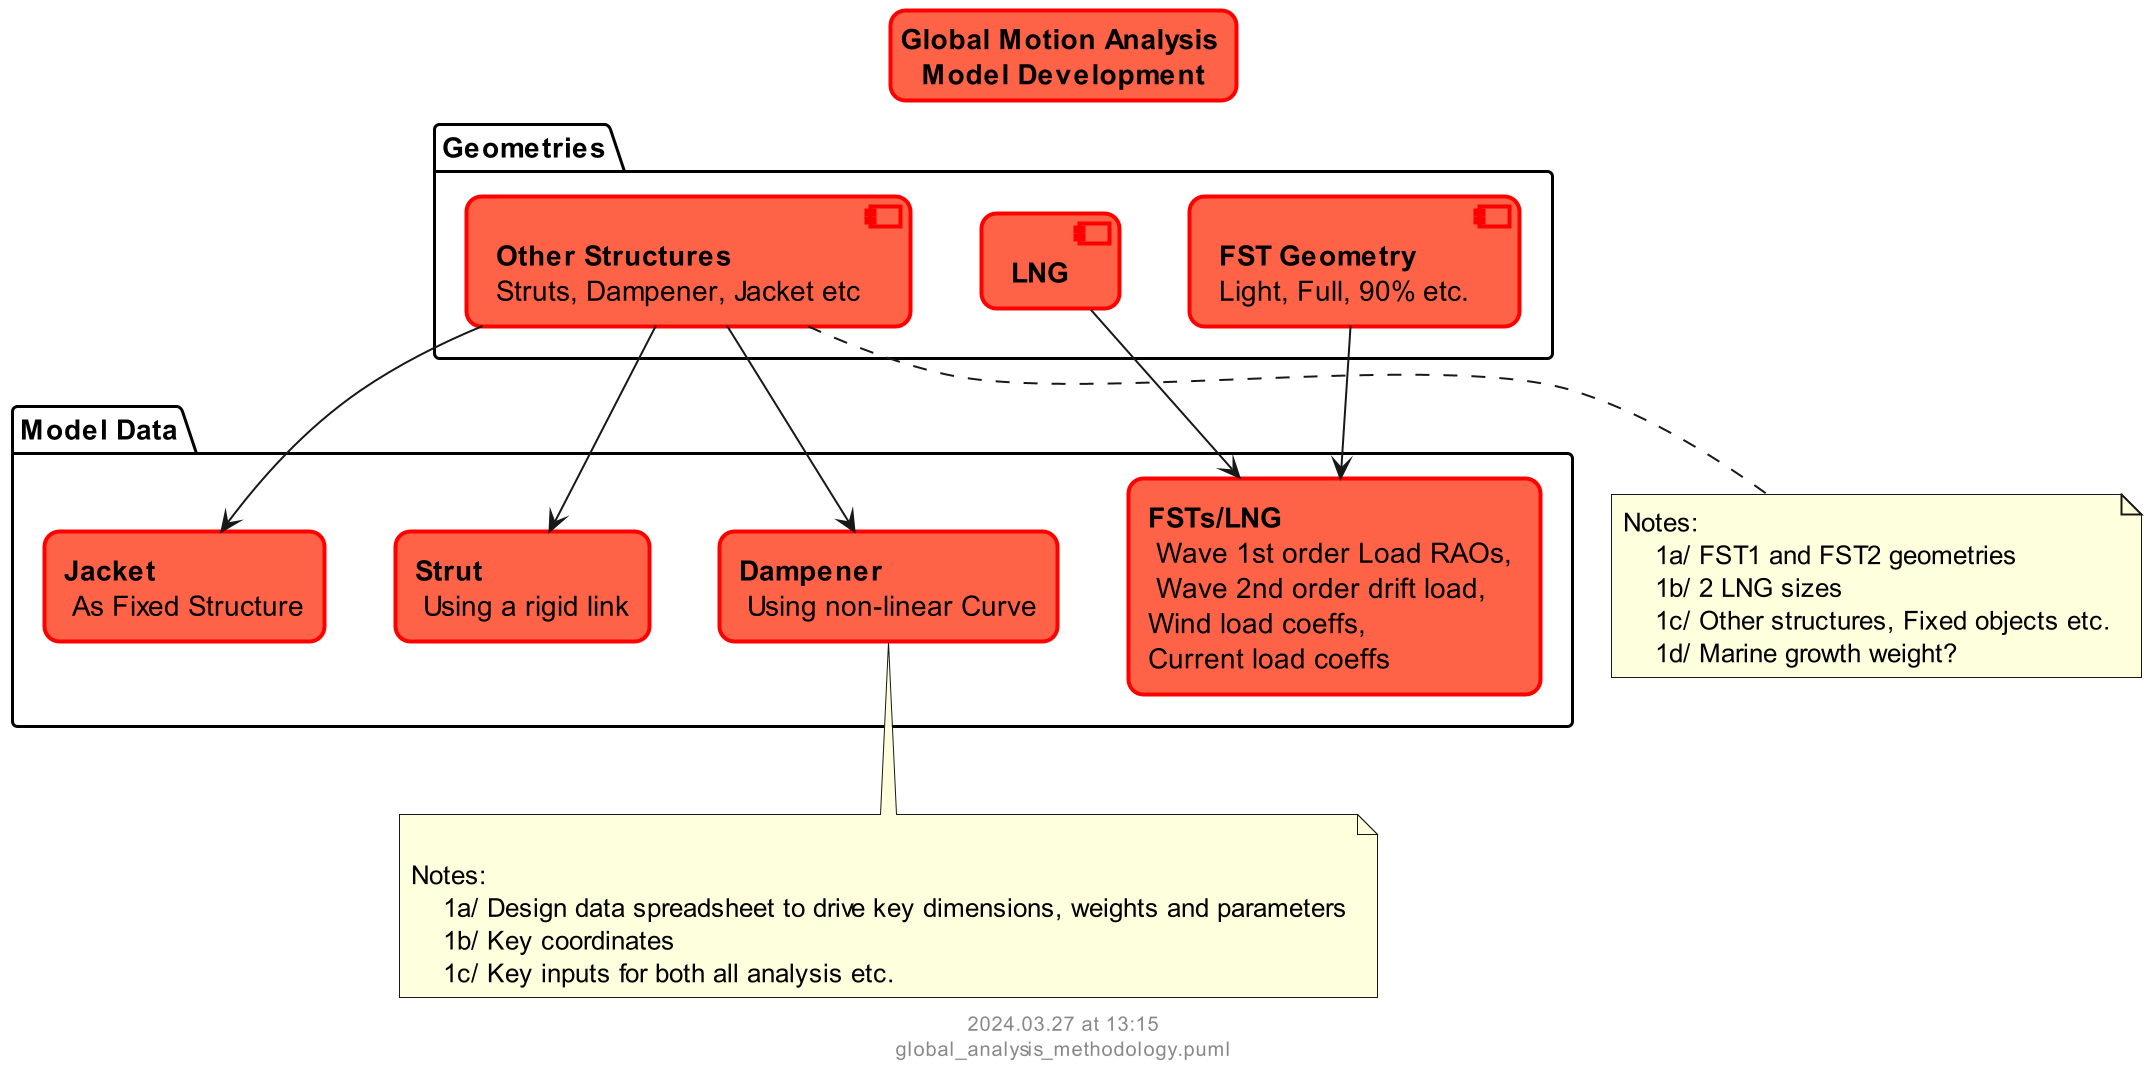

The diagram above was rendered by PlantUML. Its source (embedded in the PNG):
@startuml global_analysis_methodology

scale 2
skinparam titleBorderRoundCorner 15
skinparam titleBorderThickness 2
skinparam titleBorderColor red
skinparam titleBackgroundColor Tomato


title Global Motion Analysis \nModel Development



package Geometries {
component "**FST Geometry** \nLight, Full, 90% etc." as FST_Gometries
component "**LNG**" as LNG
component "**Other Structures** \nStruts, Dampener, Jacket etc" as Other_Structures

}

note bottom
    Notes:
        1a/ FST1 and FST2 geometries
        1b/ 2 LNG sizes
        1c/ Other structures, Fixed objects etc.
        1d/ Marine growth weight?
end note

package "Model Data" as md {
agent "**FSTs/LNG** \n Wave 1st order Load RAOs, \n Wave 2nd order drift load, \nWind load coeffs, \nCurrent load coeffs" as FST_model_data
agent "**Strut** \n Using a rigid link" as Strut
agent "**Jacket** \n As Fixed Structure" as Jacket
agent "**Dampener** \n Using non-linear Curve" as Dampener
}

note bottom

    Notes:
        1a/ Design data spreadsheet to drive key dimensions, weights and parameters
        1b/ Key coordinates
        1c/ Key inputs for both all analysis etc.
end note

FST_Gometries --> FST_model_data
LNG --> FST_model_data
Other_Structures --> Strut 
Other_Structures --> Dampener 
Other_Structures --> Jacket 


footer
%date("yyyy.MM.dd' at 'HH:mm")
%filename()
end footer

@enduml